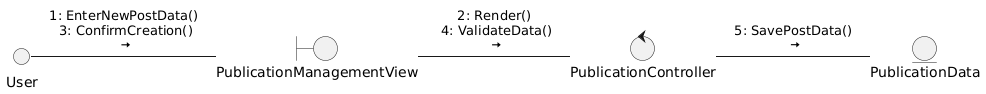

The diagram above was rendered by PlantUML. Its source (embedded in the PNG):
@startuml
boundary PublicationManagementView

control PublicationController

entity PublicationData

User - PublicationManagementView : 1: EnterNewPostData()\n 3: ConfirmCreation()\n <&arrow-right>

PublicationManagementView - PublicationController : 2: Render()\n 4: ValidateData()\n <&arrow-right>

PublicationController - PublicationData : 5: SavePostData()\n <&arrow-right>
@enduml